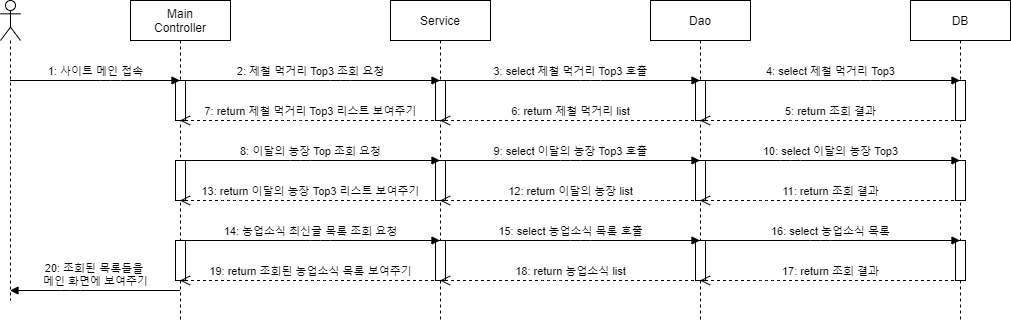

The diagram above was exported from draw.io. Its source (the exported page's mxGraphModel, read from the mxfile embedded in the PNG):
<mxGraphModel dx="1038" dy="580" grid="1" gridSize="10" guides="1" tooltips="1" connect="1" arrows="1" fold="1" page="1" pageScale="1" pageWidth="1654" pageHeight="1169" math="0" shadow="0">
  <root>
    <mxCell id="0" />
    <mxCell id="1" parent="0" />
    <mxCell id="xo2gGfqOL1OPbDbd93fw-1" value="" style="shape=umlLifeline;participant=umlActor;perimeter=lifelinePerimeter;whiteSpace=wrap;html=1;container=1;collapsible=0;recursiveResize=0;verticalAlign=top;spacingTop=36;outlineConnect=0;" vertex="1" parent="1">
      <mxGeometry x="30" y="40" width="20" height="300" as="geometry" />
    </mxCell>
    <mxCell id="xo2gGfqOL1OPbDbd93fw-2" value="Main&lt;br&gt;Controller" style="shape=umlLifeline;perimeter=lifelinePerimeter;whiteSpace=wrap;html=1;container=1;collapsible=0;recursiveResize=0;outlineConnect=0;" vertex="1" parent="1">
      <mxGeometry x="160" y="40" width="100" height="320" as="geometry" />
    </mxCell>
    <mxCell id="xo2gGfqOL1OPbDbd93fw-7" value="" style="html=1;points=[];perimeter=orthogonalPerimeter;" vertex="1" parent="xo2gGfqOL1OPbDbd93fw-2">
      <mxGeometry x="45" y="80" width="10" height="40" as="geometry" />
    </mxCell>
    <mxCell id="xo2gGfqOL1OPbDbd93fw-17" value="" style="html=1;points=[];perimeter=orthogonalPerimeter;" vertex="1" parent="xo2gGfqOL1OPbDbd93fw-2">
      <mxGeometry x="45" y="160" width="10" height="40" as="geometry" />
    </mxCell>
    <mxCell id="xo2gGfqOL1OPbDbd93fw-30" value="" style="html=1;points=[];perimeter=orthogonalPerimeter;" vertex="1" parent="xo2gGfqOL1OPbDbd93fw-2">
      <mxGeometry x="45" y="240" width="10" height="40" as="geometry" />
    </mxCell>
    <mxCell id="xo2gGfqOL1OPbDbd93fw-3" value="Service" style="shape=umlLifeline;perimeter=lifelinePerimeter;whiteSpace=wrap;html=1;container=1;collapsible=0;recursiveResize=0;outlineConnect=0;" vertex="1" parent="1">
      <mxGeometry x="420" y="40" width="100" height="320" as="geometry" />
    </mxCell>
    <mxCell id="xo2gGfqOL1OPbDbd93fw-9" value="" style="html=1;points=[];perimeter=orthogonalPerimeter;" vertex="1" parent="xo2gGfqOL1OPbDbd93fw-3">
      <mxGeometry x="45" y="80" width="10" height="40" as="geometry" />
    </mxCell>
    <mxCell id="xo2gGfqOL1OPbDbd93fw-19" value="" style="html=1;points=[];perimeter=orthogonalPerimeter;" vertex="1" parent="xo2gGfqOL1OPbDbd93fw-3">
      <mxGeometry x="45" y="160" width="10" height="40" as="geometry" />
    </mxCell>
    <mxCell id="xo2gGfqOL1OPbDbd93fw-31" value="" style="html=1;points=[];perimeter=orthogonalPerimeter;" vertex="1" parent="xo2gGfqOL1OPbDbd93fw-3">
      <mxGeometry x="45" y="240" width="10" height="40" as="geometry" />
    </mxCell>
    <mxCell id="xo2gGfqOL1OPbDbd93fw-4" value="Dao" style="shape=umlLifeline;perimeter=lifelinePerimeter;whiteSpace=wrap;html=1;container=1;collapsible=0;recursiveResize=0;outlineConnect=0;" vertex="1" parent="1">
      <mxGeometry x="680" y="40" width="100" height="320" as="geometry" />
    </mxCell>
    <mxCell id="xo2gGfqOL1OPbDbd93fw-11" value="" style="html=1;points=[];perimeter=orthogonalPerimeter;" vertex="1" parent="xo2gGfqOL1OPbDbd93fw-4">
      <mxGeometry x="45" y="80" width="10" height="40" as="geometry" />
    </mxCell>
    <mxCell id="xo2gGfqOL1OPbDbd93fw-23" value="" style="html=1;points=[];perimeter=orthogonalPerimeter;" vertex="1" parent="xo2gGfqOL1OPbDbd93fw-4">
      <mxGeometry x="45" y="160" width="10" height="40" as="geometry" />
    </mxCell>
    <mxCell id="xo2gGfqOL1OPbDbd93fw-32" value="" style="html=1;points=[];perimeter=orthogonalPerimeter;" vertex="1" parent="xo2gGfqOL1OPbDbd93fw-4">
      <mxGeometry x="45" y="240" width="10" height="40" as="geometry" />
    </mxCell>
    <mxCell id="xo2gGfqOL1OPbDbd93fw-5" value="DB" style="shape=umlLifeline;perimeter=lifelinePerimeter;whiteSpace=wrap;html=1;container=1;collapsible=0;recursiveResize=0;outlineConnect=0;" vertex="1" parent="1">
      <mxGeometry x="940" y="40" width="100" height="320" as="geometry" />
    </mxCell>
    <mxCell id="xo2gGfqOL1OPbDbd93fw-13" value="" style="html=1;points=[];perimeter=orthogonalPerimeter;" vertex="1" parent="xo2gGfqOL1OPbDbd93fw-5">
      <mxGeometry x="45" y="80" width="10" height="40" as="geometry" />
    </mxCell>
    <mxCell id="xo2gGfqOL1OPbDbd93fw-25" value="" style="html=1;points=[];perimeter=orthogonalPerimeter;" vertex="1" parent="xo2gGfqOL1OPbDbd93fw-5">
      <mxGeometry x="45" y="160" width="10" height="40" as="geometry" />
    </mxCell>
    <mxCell id="xo2gGfqOL1OPbDbd93fw-33" value="" style="html=1;points=[];perimeter=orthogonalPerimeter;" vertex="1" parent="xo2gGfqOL1OPbDbd93fw-5">
      <mxGeometry x="45" y="240" width="10" height="40" as="geometry" />
    </mxCell>
    <mxCell id="xo2gGfqOL1OPbDbd93fw-6" value="1: 사이트 메인 접속" style="html=1;verticalAlign=bottom;endArrow=block;" edge="1" parent="1" source="xo2gGfqOL1OPbDbd93fw-1" target="xo2gGfqOL1OPbDbd93fw-2">
      <mxGeometry width="80" relative="1" as="geometry">
        <mxPoint x="70" y="120" as="sourcePoint" />
        <mxPoint x="150" y="120" as="targetPoint" />
        <Array as="points">
          <mxPoint x="140" y="120" />
        </Array>
      </mxGeometry>
    </mxCell>
    <mxCell id="xo2gGfqOL1OPbDbd93fw-8" value="2: 제철 먹거리 Top3 조회 요청" style="html=1;verticalAlign=bottom;endArrow=block;" edge="1" parent="1" source="xo2gGfqOL1OPbDbd93fw-2" target="xo2gGfqOL1OPbDbd93fw-3">
      <mxGeometry width="80" relative="1" as="geometry">
        <mxPoint x="280" y="120" as="sourcePoint" />
        <mxPoint x="360" y="120" as="targetPoint" />
        <Array as="points">
          <mxPoint x="370" y="120" />
        </Array>
      </mxGeometry>
    </mxCell>
    <mxCell id="xo2gGfqOL1OPbDbd93fw-10" value="3: select 제철 먹거리 Top3 호출" style="html=1;verticalAlign=bottom;endArrow=block;" edge="1" parent="1" source="xo2gGfqOL1OPbDbd93fw-3" target="xo2gGfqOL1OPbDbd93fw-4">
      <mxGeometry width="80" relative="1" as="geometry">
        <mxPoint x="540" y="120" as="sourcePoint" />
        <mxPoint x="620" y="120" as="targetPoint" />
        <Array as="points">
          <mxPoint x="620" y="120" />
        </Array>
      </mxGeometry>
    </mxCell>
    <mxCell id="xo2gGfqOL1OPbDbd93fw-12" value="4: select 제철 먹거리 Top3" style="html=1;verticalAlign=bottom;endArrow=block;" edge="1" parent="1" source="xo2gGfqOL1OPbDbd93fw-4" target="xo2gGfqOL1OPbDbd93fw-5">
      <mxGeometry width="80" relative="1" as="geometry">
        <mxPoint x="790" y="120" as="sourcePoint" />
        <mxPoint x="870" y="120" as="targetPoint" />
        <Array as="points">
          <mxPoint x="900" y="120" />
        </Array>
      </mxGeometry>
    </mxCell>
    <mxCell id="xo2gGfqOL1OPbDbd93fw-14" value="5: return 조회 결과" style="html=1;verticalAlign=bottom;endArrow=open;dashed=1;endSize=8;" edge="1" parent="1" source="xo2gGfqOL1OPbDbd93fw-5" target="xo2gGfqOL1OPbDbd93fw-4">
      <mxGeometry relative="1" as="geometry">
        <mxPoint x="890" y="160" as="sourcePoint" />
        <mxPoint x="810" y="160" as="targetPoint" />
        <Array as="points">
          <mxPoint x="830" y="160" />
        </Array>
      </mxGeometry>
    </mxCell>
    <mxCell id="xo2gGfqOL1OPbDbd93fw-15" value="6: return 제철 먹거리 list" style="html=1;verticalAlign=bottom;endArrow=open;dashed=1;endSize=8;" edge="1" parent="1" source="xo2gGfqOL1OPbDbd93fw-4" target="xo2gGfqOL1OPbDbd93fw-3">
      <mxGeometry relative="1" as="geometry">
        <mxPoint x="600" y="160" as="sourcePoint" />
        <mxPoint x="520" y="160" as="targetPoint" />
        <Array as="points">
          <mxPoint x="500" y="160" />
        </Array>
      </mxGeometry>
    </mxCell>
    <mxCell id="xo2gGfqOL1OPbDbd93fw-16" value="7: return 제철 먹거리 Top3 리스트 보여주기" style="html=1;verticalAlign=bottom;endArrow=open;dashed=1;endSize=8;" edge="1" parent="1" source="xo2gGfqOL1OPbDbd93fw-3" target="xo2gGfqOL1OPbDbd93fw-2">
      <mxGeometry relative="1" as="geometry">
        <mxPoint x="350" y="170" as="sourcePoint" />
        <mxPoint x="260" y="160" as="targetPoint" />
        <Array as="points">
          <mxPoint x="320" y="160" />
        </Array>
      </mxGeometry>
    </mxCell>
    <mxCell id="xo2gGfqOL1OPbDbd93fw-18" value="8: 이달의 농장 Top 조회 요청" style="html=1;verticalAlign=bottom;endArrow=block;" edge="1" parent="1" source="xo2gGfqOL1OPbDbd93fw-2" target="xo2gGfqOL1OPbDbd93fw-3">
      <mxGeometry width="80" relative="1" as="geometry">
        <mxPoint x="260" y="200" as="sourcePoint" />
        <mxPoint x="340" y="200" as="targetPoint" />
        <Array as="points">
          <mxPoint x="330" y="200" />
        </Array>
      </mxGeometry>
    </mxCell>
    <mxCell id="xo2gGfqOL1OPbDbd93fw-24" value="9: select 이달의 농장 Top3 호출" style="html=1;verticalAlign=bottom;endArrow=block;" edge="1" parent="1" source="xo2gGfqOL1OPbDbd93fw-3" target="xo2gGfqOL1OPbDbd93fw-4">
      <mxGeometry width="80" relative="1" as="geometry">
        <mxPoint x="530" y="200" as="sourcePoint" />
        <mxPoint x="610" y="200" as="targetPoint" />
        <Array as="points">
          <mxPoint x="600" y="200" />
        </Array>
      </mxGeometry>
    </mxCell>
    <mxCell id="xo2gGfqOL1OPbDbd93fw-26" value="10: select 이달의 농장 Top3" style="html=1;verticalAlign=bottom;endArrow=block;" edge="1" parent="1" source="xo2gGfqOL1OPbDbd93fw-4" target="xo2gGfqOL1OPbDbd93fw-5">
      <mxGeometry width="80" relative="1" as="geometry">
        <mxPoint x="780" y="200" as="sourcePoint" />
        <mxPoint x="850" y="200" as="targetPoint" />
        <Array as="points">
          <mxPoint x="820" y="200" />
        </Array>
      </mxGeometry>
    </mxCell>
    <mxCell id="xo2gGfqOL1OPbDbd93fw-27" value="11: return 조회 결과" style="html=1;verticalAlign=bottom;endArrow=open;dashed=1;endSize=8;" edge="1" parent="1" source="xo2gGfqOL1OPbDbd93fw-5" target="xo2gGfqOL1OPbDbd93fw-4">
      <mxGeometry relative="1" as="geometry">
        <mxPoint x="850" y="240" as="sourcePoint" />
        <mxPoint x="770" y="240" as="targetPoint" />
        <Array as="points">
          <mxPoint x="790" y="240" />
        </Array>
      </mxGeometry>
    </mxCell>
    <mxCell id="xo2gGfqOL1OPbDbd93fw-28" value="12: return 이달의 농장 list" style="html=1;verticalAlign=bottom;endArrow=open;dashed=1;endSize=8;" edge="1" parent="1" source="xo2gGfqOL1OPbDbd93fw-4" target="xo2gGfqOL1OPbDbd93fw-3">
      <mxGeometry relative="1" as="geometry">
        <mxPoint x="590" y="240" as="sourcePoint" />
        <mxPoint x="510" y="240" as="targetPoint" />
        <Array as="points">
          <mxPoint x="690" y="240" />
        </Array>
      </mxGeometry>
    </mxCell>
    <mxCell id="xo2gGfqOL1OPbDbd93fw-29" value="13: return 이달의 농장 Top3 리스트 보여주기" style="html=1;verticalAlign=bottom;endArrow=open;dashed=1;endSize=8;" edge="1" parent="1" source="xo2gGfqOL1OPbDbd93fw-3" target="xo2gGfqOL1OPbDbd93fw-2">
      <mxGeometry relative="1" as="geometry">
        <mxPoint x="350" y="240" as="sourcePoint" />
        <mxPoint x="270" y="240" as="targetPoint" />
        <Array as="points">
          <mxPoint x="260" y="240" />
        </Array>
      </mxGeometry>
    </mxCell>
    <mxCell id="xo2gGfqOL1OPbDbd93fw-34" value="14: 농업소식 최신글 목록 조회 요청" style="html=1;verticalAlign=bottom;endArrow=block;" edge="1" parent="1" source="xo2gGfqOL1OPbDbd93fw-2" target="xo2gGfqOL1OPbDbd93fw-3">
      <mxGeometry width="80" relative="1" as="geometry">
        <mxPoint x="290" y="280" as="sourcePoint" />
        <mxPoint x="370" y="280" as="targetPoint" />
        <Array as="points">
          <mxPoint x="350" y="280" />
        </Array>
      </mxGeometry>
    </mxCell>
    <mxCell id="xo2gGfqOL1OPbDbd93fw-35" value="15: select 농업소식 목록 호출" style="html=1;verticalAlign=bottom;endArrow=block;" edge="1" parent="1" source="xo2gGfqOL1OPbDbd93fw-3" target="xo2gGfqOL1OPbDbd93fw-4">
      <mxGeometry width="80" relative="1" as="geometry">
        <mxPoint x="520" y="280" as="sourcePoint" />
        <mxPoint x="600" y="280" as="targetPoint" />
        <Array as="points">
          <mxPoint x="610" y="280" />
        </Array>
      </mxGeometry>
    </mxCell>
    <mxCell id="xo2gGfqOL1OPbDbd93fw-36" value="16: select 농업소식 목록" style="html=1;verticalAlign=bottom;endArrow=block;" edge="1" parent="1" source="xo2gGfqOL1OPbDbd93fw-4" target="xo2gGfqOL1OPbDbd93fw-5">
      <mxGeometry width="80" relative="1" as="geometry">
        <mxPoint x="840" y="280" as="sourcePoint" />
        <mxPoint x="920" y="280" as="targetPoint" />
        <Array as="points">
          <mxPoint x="850" y="280" />
        </Array>
      </mxGeometry>
    </mxCell>
    <mxCell id="xo2gGfqOL1OPbDbd93fw-37" value="17: return 조회 결과" style="html=1;verticalAlign=bottom;endArrow=open;dashed=1;endSize=8;" edge="1" parent="1" source="xo2gGfqOL1OPbDbd93fw-5" target="xo2gGfqOL1OPbDbd93fw-4">
      <mxGeometry relative="1" as="geometry">
        <mxPoint x="930" y="320" as="sourcePoint" />
        <mxPoint x="850" y="320" as="targetPoint" />
        <Array as="points">
          <mxPoint x="800" y="320" />
        </Array>
      </mxGeometry>
    </mxCell>
    <mxCell id="xo2gGfqOL1OPbDbd93fw-38" value="18: return 농업소식 list" style="html=1;verticalAlign=bottom;endArrow=open;dashed=1;endSize=8;" edge="1" parent="1" source="xo2gGfqOL1OPbDbd93fw-4" target="xo2gGfqOL1OPbDbd93fw-3">
      <mxGeometry relative="1" as="geometry">
        <mxPoint x="570" y="310" as="sourcePoint" />
        <mxPoint x="490" y="310" as="targetPoint" />
        <Array as="points">
          <mxPoint x="580" y="320" />
        </Array>
      </mxGeometry>
    </mxCell>
    <mxCell id="xo2gGfqOL1OPbDbd93fw-39" value="19: return 조회된 농업소식 목록 보여주기" style="html=1;verticalAlign=bottom;endArrow=open;dashed=1;endSize=8;" edge="1" parent="1" source="xo2gGfqOL1OPbDbd93fw-3" target="xo2gGfqOL1OPbDbd93fw-2">
      <mxGeometry relative="1" as="geometry">
        <mxPoint x="400" y="320" as="sourcePoint" />
        <mxPoint x="320" y="320" as="targetPoint" />
        <Array as="points">
          <mxPoint x="350" y="320" />
        </Array>
      </mxGeometry>
    </mxCell>
    <mxCell id="xo2gGfqOL1OPbDbd93fw-40" value="20: 조회된 목록들을 &lt;br&gt;메인 화면에 보여주기" style="html=1;verticalAlign=bottom;endArrow=block;" edge="1" parent="1" source="xo2gGfqOL1OPbDbd93fw-2" target="xo2gGfqOL1OPbDbd93fw-1">
      <mxGeometry width="80" relative="1" as="geometry">
        <mxPoint x="90" y="320" as="sourcePoint" />
        <mxPoint x="170" y="320" as="targetPoint" />
        <Array as="points">
          <mxPoint x="100" y="330" />
        </Array>
      </mxGeometry>
    </mxCell>
  </root>
</mxGraphModel>